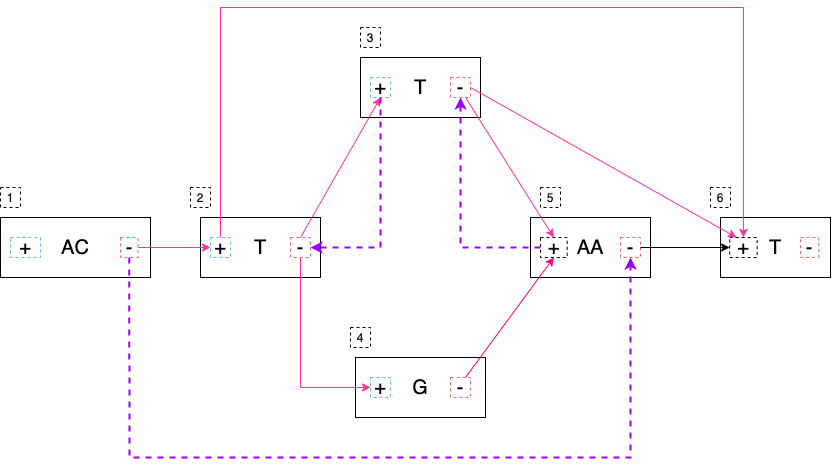

The diagram above was exported from draw.io. Its source (the exported page's mxGraphModel, read from the mxfile embedded in the PNG):
<mxGraphModel dx="2302" dy="978" grid="1" gridSize="10" guides="1" tooltips="1" connect="1" arrows="1" fold="1" page="1" pageScale="1" pageWidth="827" pageHeight="1169" math="0" shadow="0">
  <root>
    <mxCell id="0" />
    <mxCell id="1" parent="0" />
    <mxCell id="IR2KlrOKI2L-QSpJb--T-1" value="" style="group;strokeColor=#000000;dashed=1;" parent="1" vertex="1" connectable="0">
      <mxGeometry x="-780" y="430" width="150" height="60" as="geometry" />
    </mxCell>
    <mxCell id="IR2KlrOKI2L-QSpJb--T-2" value="&lt;font style=&quot;font-size: 20px&quot;&gt;AC&lt;/font&gt;" style="rounded=0;whiteSpace=wrap;html=1;" parent="IR2KlrOKI2L-QSpJb--T-1" vertex="1">
      <mxGeometry width="150" height="60" as="geometry" />
    </mxCell>
    <mxCell id="IR2KlrOKI2L-QSpJb--T-3" value="&lt;font style=&quot;font-size: 20px&quot;&gt;+&lt;/font&gt;" style="text;html=1;strokeColor=#66B2FF;fillColor=none;align=center;verticalAlign=middle;whiteSpace=wrap;rounded=0;dashed=1;" parent="IR2KlrOKI2L-QSpJb--T-1" vertex="1">
      <mxGeometry x="10" y="20" width="30" height="20" as="geometry" />
    </mxCell>
    <mxCell id="IR2KlrOKI2L-QSpJb--T-4" value="&lt;font style=&quot;font-size: 20px&quot;&gt;-&lt;/font&gt;" style="text;html=1;strokeColor=#EA6B66;fillColor=none;align=center;verticalAlign=middle;whiteSpace=wrap;rounded=0;dashed=1;" parent="IR2KlrOKI2L-QSpJb--T-1" vertex="1">
      <mxGeometry x="120" y="20" width="17.5" height="20" as="geometry" />
    </mxCell>
    <mxCell id="IR2KlrOKI2L-QSpJb--T-5" value="" style="group" parent="1" vertex="1" connectable="0">
      <mxGeometry x="-420" y="570" width="120" height="60" as="geometry" />
    </mxCell>
    <mxCell id="IR2KlrOKI2L-QSpJb--T-6" value="&lt;font style=&quot;font-size: 20px&quot;&gt;G&lt;/font&gt;" style="rounded=0;whiteSpace=wrap;html=1;" parent="IR2KlrOKI2L-QSpJb--T-5" vertex="1">
      <mxGeometry x="-5" width="130" height="60" as="geometry" />
    </mxCell>
    <mxCell id="IR2KlrOKI2L-QSpJb--T-7" value="&lt;font style=&quot;font-size: 20px&quot;&gt;+&lt;/font&gt;" style="text;html=1;strokeColor=#66B2FF;fillColor=none;align=center;verticalAlign=middle;whiteSpace=wrap;rounded=0;dashed=1;" parent="IR2KlrOKI2L-QSpJb--T-5" vertex="1">
      <mxGeometry x="10" y="20" width="20" height="20" as="geometry" />
    </mxCell>
    <mxCell id="IR2KlrOKI2L-QSpJb--T-8" value="&lt;font style=&quot;font-size: 20px&quot;&gt;-&lt;/font&gt;" style="text;html=1;strokeColor=#EA6B66;fillColor=none;align=center;verticalAlign=middle;whiteSpace=wrap;rounded=0;dashed=1;" parent="IR2KlrOKI2L-QSpJb--T-5" vertex="1">
      <mxGeometry x="90" y="20" width="20" height="20" as="geometry" />
    </mxCell>
    <mxCell id="IR2KlrOKI2L-QSpJb--T-9" value="" style="group;strokeColor=#000000;dashed=1;" parent="1" vertex="1" connectable="0">
      <mxGeometry x="-240" y="430" width="110" height="60" as="geometry" />
    </mxCell>
    <mxCell id="IR2KlrOKI2L-QSpJb--T-10" value="&lt;font style=&quot;font-size: 20px&quot;&gt;AA&lt;/font&gt;" style="rounded=0;whiteSpace=wrap;html=1;" parent="IR2KlrOKI2L-QSpJb--T-9" vertex="1">
      <mxGeometry x="-10" width="120" height="60" as="geometry" />
    </mxCell>
    <mxCell id="IR2KlrOKI2L-QSpJb--T-11" value="&lt;font style=&quot;font-size: 20px&quot;&gt;+&lt;/font&gt;" style="text;html=1;strokeColor=#000000;fillColor=none;align=center;verticalAlign=middle;whiteSpace=wrap;rounded=0;dashed=1;" parent="IR2KlrOKI2L-QSpJb--T-9" vertex="1">
      <mxGeometry y="20" width="26.67" height="20" as="geometry" />
    </mxCell>
    <mxCell id="IR2KlrOKI2L-QSpJb--T-12" value="&lt;font style=&quot;font-size: 20px&quot;&gt;-&lt;/font&gt;" style="text;html=1;strokeColor=#EA6B66;fillColor=none;align=center;verticalAlign=middle;whiteSpace=wrap;rounded=0;dashed=1;" parent="IR2KlrOKI2L-QSpJb--T-9" vertex="1">
      <mxGeometry x="80" y="20" width="20" height="20" as="geometry" />
    </mxCell>
    <mxCell id="IR2KlrOKI2L-QSpJb--T-13" value="" style="group;strokeColor=#000000;dashed=1;" parent="1" vertex="1" connectable="0">
      <mxGeometry x="-420" y="270" width="120" height="60" as="geometry" />
    </mxCell>
    <mxCell id="IR2KlrOKI2L-QSpJb--T-14" value="" style="group" parent="IR2KlrOKI2L-QSpJb--T-13" vertex="1" connectable="0">
      <mxGeometry width="120" height="60" as="geometry" />
    </mxCell>
    <mxCell id="IR2KlrOKI2L-QSpJb--T-15" value="&lt;font style=&quot;font-size: 20px&quot;&gt;T&lt;/font&gt;" style="rounded=0;whiteSpace=wrap;html=1;" parent="IR2KlrOKI2L-QSpJb--T-14" vertex="1">
      <mxGeometry width="120" height="60" as="geometry" />
    </mxCell>
    <mxCell id="IR2KlrOKI2L-QSpJb--T-16" value="&lt;font style=&quot;font-size: 20px&quot;&gt;+&lt;/font&gt;" style="text;html=1;strokeColor=#66B2FF;fillColor=none;align=center;verticalAlign=middle;whiteSpace=wrap;rounded=0;dashed=1;" parent="IR2KlrOKI2L-QSpJb--T-14" vertex="1">
      <mxGeometry x="10" y="20" width="20" height="20" as="geometry" />
    </mxCell>
    <mxCell id="IR2KlrOKI2L-QSpJb--T-17" value="&lt;font style=&quot;font-size: 20px&quot;&gt;-&lt;/font&gt;" style="text;html=1;strokeColor=#EA6B66;fillColor=none;align=center;verticalAlign=middle;whiteSpace=wrap;rounded=0;dashed=1;" parent="IR2KlrOKI2L-QSpJb--T-14" vertex="1">
      <mxGeometry x="90" y="20" width="20" height="20" as="geometry" />
    </mxCell>
    <mxCell id="IR2KlrOKI2L-QSpJb--T-18" value="" style="group;dashed=1;strokeColor=#000000;" parent="1" vertex="1" connectable="0">
      <mxGeometry x="-60" y="430" width="110" height="60" as="geometry" />
    </mxCell>
    <mxCell id="IR2KlrOKI2L-QSpJb--T-19" value="" style="group" parent="IR2KlrOKI2L-QSpJb--T-18" vertex="1" connectable="0">
      <mxGeometry width="110" height="60" as="geometry" />
    </mxCell>
    <mxCell id="IR2KlrOKI2L-QSpJb--T-20" value="&lt;font style=&quot;font-size: 20px&quot;&gt;T&lt;/font&gt;" style="rounded=0;whiteSpace=wrap;html=1;" parent="IR2KlrOKI2L-QSpJb--T-19" vertex="1">
      <mxGeometry width="110" height="60" as="geometry" />
    </mxCell>
    <mxCell id="IR2KlrOKI2L-QSpJb--T-21" value="&lt;font style=&quot;font-size: 20px&quot;&gt;+&lt;/font&gt;" style="text;html=1;strokeColor=#000000;fillColor=none;align=center;verticalAlign=middle;whiteSpace=wrap;rounded=0;dashed=1;" parent="IR2KlrOKI2L-QSpJb--T-19" vertex="1">
      <mxGeometry x="9.166666666666668" y="20" width="27.5" height="20" as="geometry" />
    </mxCell>
    <mxCell id="IR2KlrOKI2L-QSpJb--T-22" value="&lt;font style=&quot;font-size: 20px&quot;&gt;-&lt;/font&gt;" style="text;html=1;strokeColor=#EA6B66;fillColor=none;align=center;verticalAlign=middle;whiteSpace=wrap;rounded=0;dashed=1;" parent="IR2KlrOKI2L-QSpJb--T-19" vertex="1">
      <mxGeometry x="80.00333333333334" y="20" width="18.333333333333336" height="20" as="geometry" />
    </mxCell>
    <mxCell id="IR2KlrOKI2L-QSpJb--T-23" value="" style="endArrow=classic;html=1;entryX=0.5;entryY=1;entryDx=0;entryDy=0;exitX=0.75;exitY=0;exitDx=0;exitDy=0;strokeColor=#FF0080;" parent="1" source="IR2KlrOKI2L-QSpJb--T-8" target="IR2KlrOKI2L-QSpJb--T-11" edge="1">
      <mxGeometry width="50" height="50" relative="1" as="geometry">
        <mxPoint x="-316" y="600" as="sourcePoint" />
        <mxPoint x="-206" y="720" as="targetPoint" />
      </mxGeometry>
    </mxCell>
    <mxCell id="IR2KlrOKI2L-QSpJb--T-24" value="" style="endArrow=classic;html=1;entryX=0.5;entryY=0;entryDx=0;entryDy=0;exitX=0.75;exitY=1;exitDx=0;exitDy=0;strokeColor=#FF3399;" parent="1" source="IR2KlrOKI2L-QSpJb--T-17" target="IR2KlrOKI2L-QSpJb--T-11" edge="1">
      <mxGeometry width="50" height="50" relative="1" as="geometry">
        <mxPoint x="-300" y="600" as="sourcePoint" />
        <mxPoint x="-210" y="480" as="targetPoint" />
      </mxGeometry>
    </mxCell>
    <mxCell id="IR2KlrOKI2L-QSpJb--T-25" value="" style="endArrow=classic;html=1;exitX=1;exitY=0.5;exitDx=0;exitDy=0;strokeColor=#000000;" parent="1" source="IR2KlrOKI2L-QSpJb--T-12" target="IR2KlrOKI2L-QSpJb--T-21" edge="1">
      <mxGeometry width="50" height="50" relative="1" as="geometry">
        <mxPoint x="-300" y="320" as="sourcePoint" />
        <mxPoint x="-210" y="460" as="targetPoint" />
      </mxGeometry>
    </mxCell>
    <mxCell id="IR2KlrOKI2L-QSpJb--T-26" value="" style="endArrow=classic;html=1;entryX=0.25;entryY=0;entryDx=0;entryDy=0;exitX=1;exitY=0.5;exitDx=0;exitDy=0;strokeColor=#FF3399;" parent="1" source="IR2KlrOKI2L-QSpJb--T-17" target="IR2KlrOKI2L-QSpJb--T-21" edge="1">
      <mxGeometry width="50" height="50" relative="1" as="geometry">
        <mxPoint x="-300" y="320" as="sourcePoint" />
        <mxPoint x="-211.66666666666674" y="460" as="targetPoint" />
      </mxGeometry>
    </mxCell>
    <mxCell id="IR2KlrOKI2L-QSpJb--T-27" value="1" style="text;html=1;strokeColor=#000000;fillColor=none;align=center;verticalAlign=middle;whiteSpace=wrap;rounded=0;dashed=1;" parent="1" vertex="1">
      <mxGeometry x="-780" y="400" width="20" height="20" as="geometry" />
    </mxCell>
    <mxCell id="IR2KlrOKI2L-QSpJb--T-28" value="3" style="text;html=1;strokeColor=#000000;fillColor=none;align=center;verticalAlign=middle;whiteSpace=wrap;rounded=0;dashed=1;" parent="1" vertex="1">
      <mxGeometry x="-420" y="240" width="20" height="20" as="geometry" />
    </mxCell>
    <mxCell id="IR2KlrOKI2L-QSpJb--T-29" value="4" style="text;html=1;strokeColor=#000000;fillColor=none;align=center;verticalAlign=middle;whiteSpace=wrap;rounded=0;dashed=1;" parent="1" vertex="1">
      <mxGeometry x="-430" y="540" width="20" height="20" as="geometry" />
    </mxCell>
    <mxCell id="IR2KlrOKI2L-QSpJb--T-30" value="5" style="text;html=1;strokeColor=#000000;fillColor=none;align=center;verticalAlign=middle;whiteSpace=wrap;rounded=0;dashed=1;" parent="1" vertex="1">
      <mxGeometry x="-240" y="400" width="20" height="20" as="geometry" />
    </mxCell>
    <mxCell id="IR2KlrOKI2L-QSpJb--T-31" value="6" style="text;html=1;strokeColor=#000000;fillColor=none;align=center;verticalAlign=middle;whiteSpace=wrap;rounded=0;dashed=1;" parent="1" vertex="1">
      <mxGeometry x="-70" y="400" width="20" height="20" as="geometry" />
    </mxCell>
    <mxCell id="IR2KlrOKI2L-QSpJb--T-32" value="" style="endArrow=classic;html=1;strokeColor=#9900FF;dashed=1;entryX=0.5;entryY=1;entryDx=0;entryDy=0;exitX=0.5;exitY=1;exitDx=0;exitDy=0;rounded=0;strokeWidth=2;" parent="1" source="IR2KlrOKI2L-QSpJb--T-4" target="IR2KlrOKI2L-QSpJb--T-12" edge="1">
      <mxGeometry width="50" height="50" relative="1" as="geometry">
        <mxPoint x="-522" y="470" as="sourcePoint" />
        <mxPoint x="-90" y="520" as="targetPoint" />
        <Array as="points">
          <mxPoint x="-651" y="670" />
          <mxPoint x="-240" y="670" />
          <mxPoint x="-150" y="670" />
        </Array>
      </mxGeometry>
    </mxCell>
    <mxCell id="IR2KlrOKI2L-QSpJb--T-33" value="" style="endArrow=classic;html=1;exitX=0;exitY=0.5;exitDx=0;exitDy=0;strokeColor=#9900FF;rounded=0;dashed=1;entryX=0.5;entryY=1;entryDx=0;entryDy=0;strokeWidth=2;" parent="1" source="IR2KlrOKI2L-QSpJb--T-11" target="IR2KlrOKI2L-QSpJb--T-17" edge="1">
      <mxGeometry width="50" height="50" relative="1" as="geometry">
        <mxPoint x="-512.5" y="470" as="sourcePoint" />
        <mxPoint x="-310" y="300" as="targetPoint" />
        <Array as="points">
          <mxPoint x="-320" y="460" />
        </Array>
      </mxGeometry>
    </mxCell>
    <mxCell id="IR2KlrOKI2L-QSpJb--T-34" value="&lt;font style=&quot;font-size: 20px&quot;&gt;T&lt;/font&gt;" style="rounded=0;whiteSpace=wrap;html=1;" parent="1" vertex="1">
      <mxGeometry x="-580" y="430" width="120" height="60" as="geometry" />
    </mxCell>
    <mxCell id="IR2KlrOKI2L-QSpJb--T-35" value="&lt;font style=&quot;font-size: 20px&quot;&gt;+&lt;/font&gt;" style="text;html=1;strokeColor=#66B2FF;fillColor=none;align=center;verticalAlign=middle;whiteSpace=wrap;rounded=0;dashed=1;" parent="1" vertex="1">
      <mxGeometry x="-570" y="450" width="20" height="20" as="geometry" />
    </mxCell>
    <mxCell id="IR2KlrOKI2L-QSpJb--T-36" value="&lt;font style=&quot;font-size: 20px&quot;&gt;-&lt;/font&gt;" style="text;html=1;strokeColor=#EA6B66;fillColor=none;align=center;verticalAlign=middle;whiteSpace=wrap;rounded=0;dashed=1;" parent="1" vertex="1">
      <mxGeometry x="-490" y="450" width="20" height="20" as="geometry" />
    </mxCell>
    <mxCell id="IR2KlrOKI2L-QSpJb--T-37" value="" style="endArrow=classic;html=1;strokeColor=#FF3399;exitX=1;exitY=0.5;exitDx=0;exitDy=0;entryX=0;entryY=0.5;entryDx=0;entryDy=0;" parent="1" source="IR2KlrOKI2L-QSpJb--T-4" target="IR2KlrOKI2L-QSpJb--T-35" edge="1">
      <mxGeometry width="50" height="50" relative="1" as="geometry">
        <mxPoint x="-420" y="460" as="sourcePoint" />
        <mxPoint x="-392" y="320" as="targetPoint" />
      </mxGeometry>
    </mxCell>
    <mxCell id="IR2KlrOKI2L-QSpJb--T-38" value="" style="endArrow=classic;html=1;entryX=0;entryY=0.5;entryDx=0;entryDy=0;strokeColor=#FF3399;exitX=0.5;exitY=1;exitDx=0;exitDy=0;rounded=0;" parent="1" source="IR2KlrOKI2L-QSpJb--T-36" target="IR2KlrOKI2L-QSpJb--T-7" edge="1">
      <mxGeometry width="50" height="50" relative="1" as="geometry">
        <mxPoint x="-520" y="470" as="sourcePoint" />
        <mxPoint x="-398.13333333333344" y="320" as="targetPoint" />
        <Array as="points">
          <mxPoint x="-480" y="600" />
        </Array>
      </mxGeometry>
    </mxCell>
    <mxCell id="IR2KlrOKI2L-QSpJb--T-39" value="" style="endArrow=classic;html=1;strokeColor=#FF3399;exitX=0.5;exitY=0;exitDx=0;exitDy=0;entryX=0.5;entryY=1;entryDx=0;entryDy=0;" parent="1" source="IR2KlrOKI2L-QSpJb--T-36" target="IR2KlrOKI2L-QSpJb--T-16" edge="1">
      <mxGeometry width="50" height="50" relative="1" as="geometry">
        <mxPoint x="-410" y="470" as="sourcePoint" />
        <mxPoint x="-382" y="330" as="targetPoint" />
      </mxGeometry>
    </mxCell>
    <mxCell id="IR2KlrOKI2L-QSpJb--T-40" value="2" style="text;html=1;strokeColor=#000000;fillColor=none;align=center;verticalAlign=middle;whiteSpace=wrap;rounded=0;dashed=1;" parent="1" vertex="1">
      <mxGeometry x="-590" y="400" width="20" height="20" as="geometry" />
    </mxCell>
    <mxCell id="IR2KlrOKI2L-QSpJb--T-41" value="" style="endArrow=classic;html=1;exitX=0.5;exitY=1;exitDx=0;exitDy=0;strokeColor=#9900FF;rounded=0;dashed=1;entryX=1;entryY=0.5;entryDx=0;entryDy=0;strokeWidth=2;" parent="1" source="IR2KlrOKI2L-QSpJb--T-16" target="IR2KlrOKI2L-QSpJb--T-36" edge="1">
      <mxGeometry width="50" height="50" relative="1" as="geometry">
        <mxPoint x="-230" y="470" as="sourcePoint" />
        <mxPoint x="-310" y="320" as="targetPoint" />
        <Array as="points">
          <mxPoint x="-400" y="460" />
        </Array>
      </mxGeometry>
    </mxCell>
    <mxCell id="IR2KlrOKI2L-QSpJb--T-42" value="" style="endArrow=classic;html=1;strokeColor=#FF3399;exitX=0.5;exitY=0;exitDx=0;exitDy=0;rounded=0;entryX=0.5;entryY=0;entryDx=0;entryDy=0;" parent="1" source="IR2KlrOKI2L-QSpJb--T-35" target="IR2KlrOKI2L-QSpJb--T-21" edge="1">
      <mxGeometry width="50" height="50" relative="1" as="geometry">
        <mxPoint x="-600" y="530" as="sourcePoint" />
        <mxPoint x="-50" y="310" as="targetPoint" />
        <Array as="points">
          <mxPoint x="-560" y="220" />
          <mxPoint x="-37" y="220" />
        </Array>
      </mxGeometry>
    </mxCell>
  </root>
</mxGraphModel>